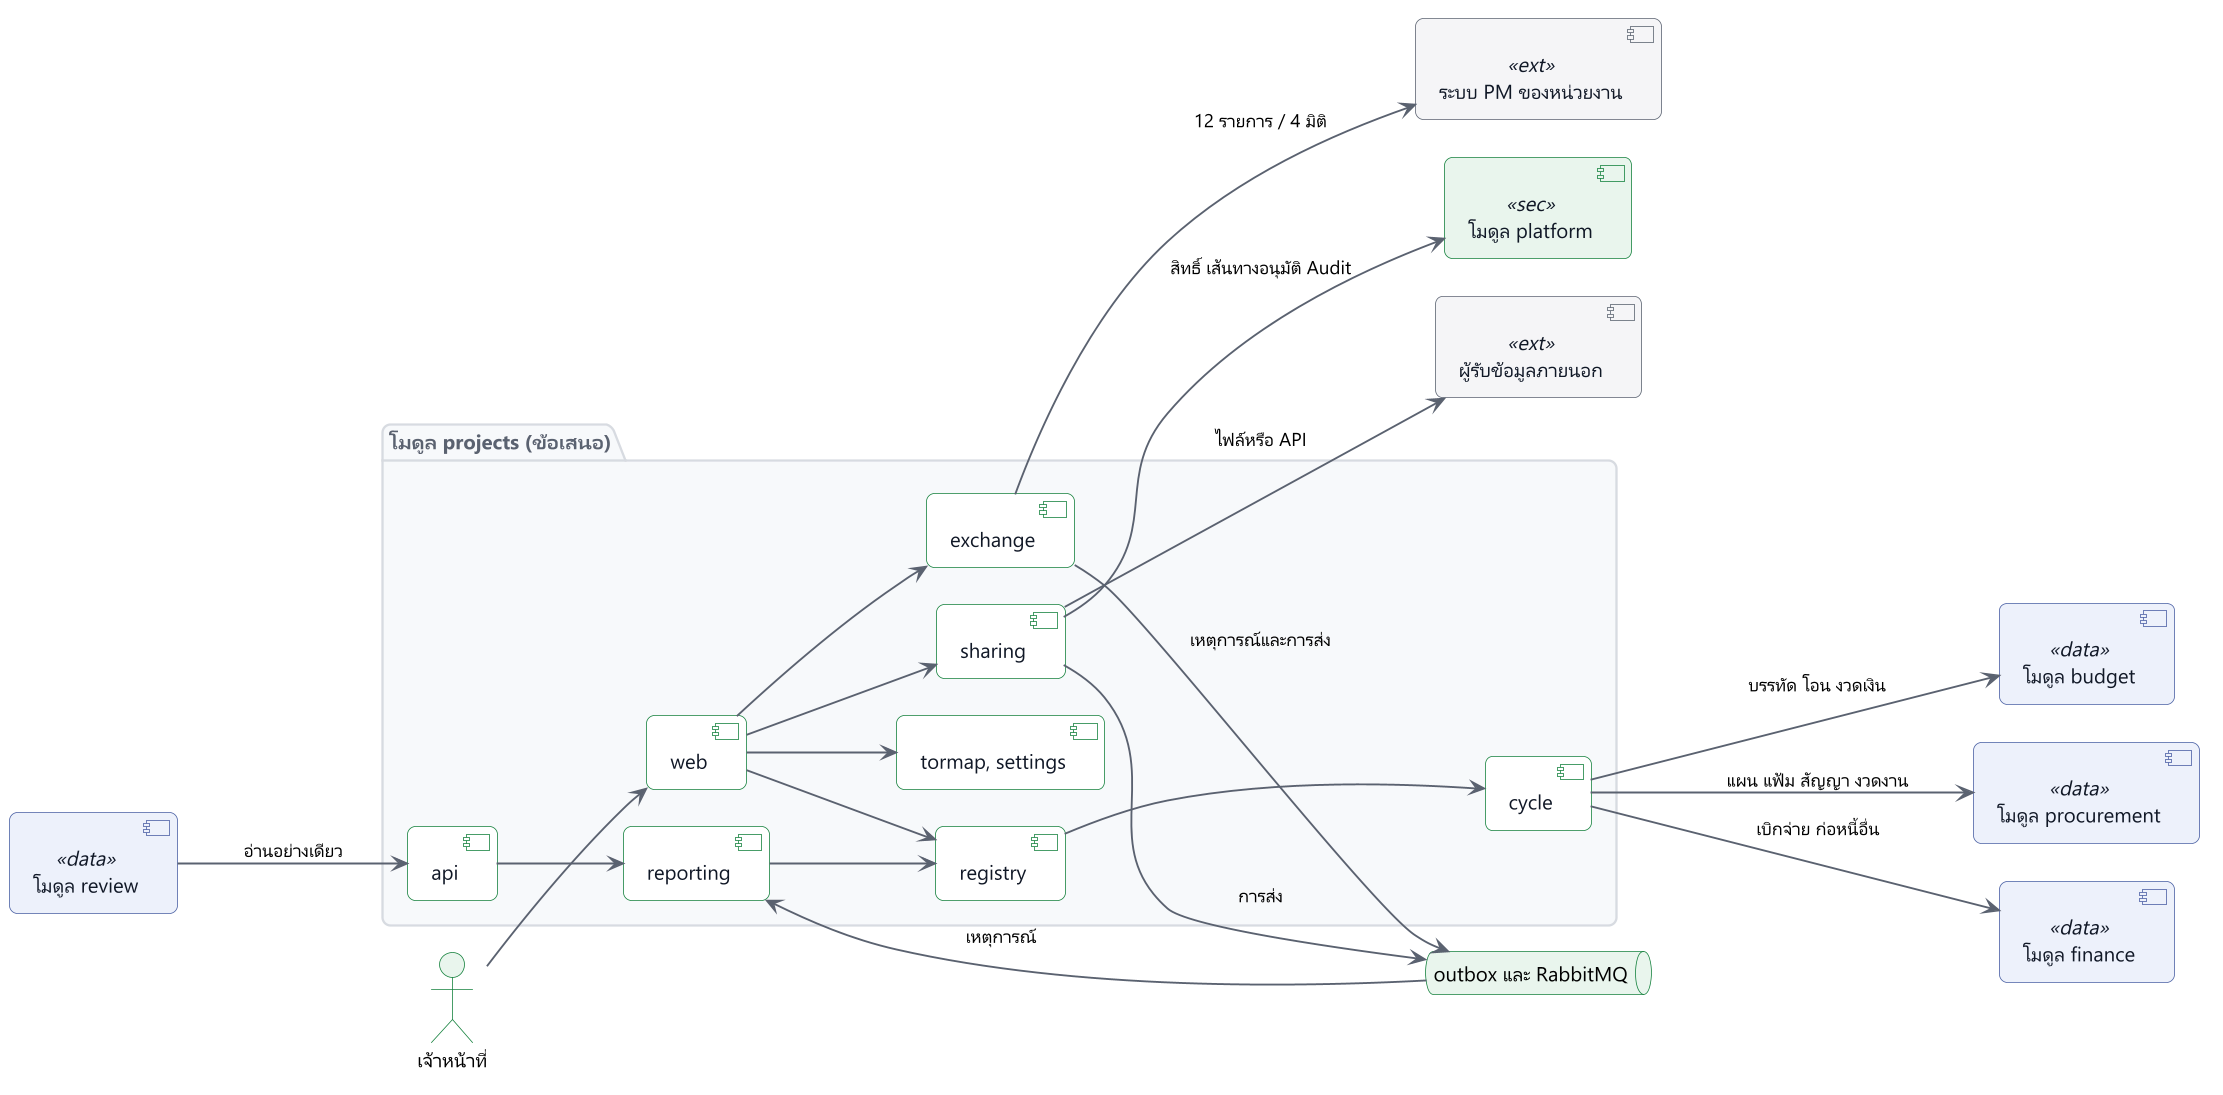

The diagram above was rendered by PlantUML. Its source (embedded in the PNG):
@startuml
!include include/common.puml
' title.th: องค์ประกอบภายในโมดูล projects
' title.en: Components inside the projects module
' desc.th: โมดูล projects แบ่งเป็นแพ็กเกจ registry cycle exchange sharing tormap settings และ reporting เปิดเฉพาะแพ็กเกจ api ให้โมดูล review โมดูลนี้อ่านข้อมูลจาก budget procurement และ finance ผ่าน interface ที่เผยแพร่ ไม่มีโมดูลล่างเรียกกลับ การเชื่อมต่อระบบ PM และการส่งให้ผู้รับข้อมูลผ่าน outbox และ adapter
' desc.en: The projects module has the packages registry, cycle, exchange, sharing, tormap, settings and reporting, and publishes only its api package, to review. It reads Budget, Procurement and Finance through their published interfaces, and no lower module calls back. Links to the PM system and to data consumers run through the outbox and adapters.
left to right direction
skinparam nodesep 24
skinparam ranksep 80
actor "$t("เจ้าหน้าที่", "Staff")" as staff
package "$t("โมดูล projects (ข้อเสนอ)", "Module projects (proposal)")" as prj {
  component "web" as web
  component "registry" as reg
  component "cycle" as cyc
  component "exchange" as ex
  component "sharing" as sh
  component "tormap, settings" as cfg
  component "reporting" as rep
  component "api" as api
}
component "$t("โมดูล platform", "Module platform")" as plt <<sec>>
component "$t("โมดูล budget", "Module budget")" as bgt <<data>>
component "$t("โมดูล procurement", "Module procurement")" as prc <<data>>
component "$t("โมดูล finance", "Module finance")" as fin <<data>>
component "$t("โมดูล review", "Module review")" as rev <<data>>
queue "$t("outbox และ RabbitMQ", "Outbox and RabbitMQ")" as mq
component "$t("ระบบ PM ของหน่วยงาน", "Tenant PM system")" as pm <<ext>>
component "$t("ผู้รับข้อมูลภายนอก", "External data consumers")" as cons <<ext>>
staff --> web
web --> reg
web --> ex
web --> sh
web --> cfg
reg --> cyc
cyc --> bgt : $t("บรรทัด โอน งวดเงิน", "lines, transfers, allotment")
cyc --> prc : $t("แผน แฟ้ม สัญญา งวดงาน", "plan, case, contract, phases")
cyc --> fin : $t("เบิกจ่าย ก่อหนี้อื่น", "payments, other commitments")
mq --> rep : $t("เหตุการณ์", "events")
rep --> reg
ex --> mq : $t("เหตุการณ์และการส่ง", "events, deliveries")
sh --> mq : $t("การส่ง", "deliveries")
ex --> pm : $t("12 รายการ / 4 มิติ", "12 items, 4 dimensions")
sh --> cons : $t("ไฟล์หรือ API", "file or API")
sh --> plt : $t("สิทธิ์ เส้นทางอนุมัติ Audit", "rights, approval route, audit")
rev --> api : $t("อ่านอย่างเดียว", "read only")
api --> rep
@enduml